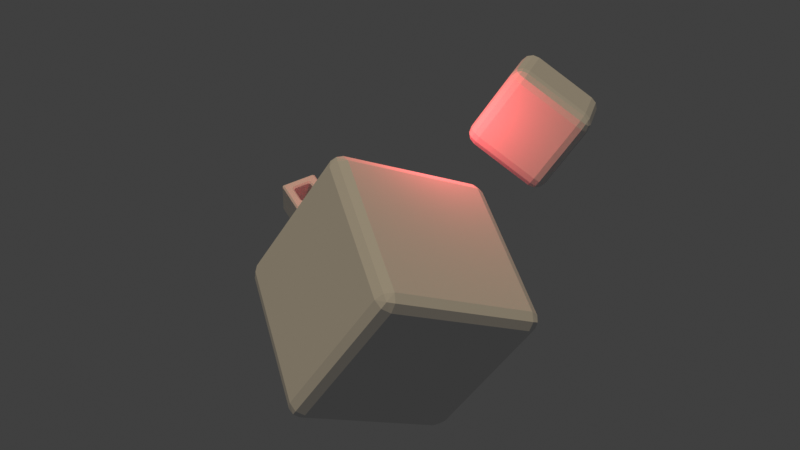 # Source: example.blend  (saved by Blender 3.6.11; exported with 4.5.12 LTS)
import bpy
from mathutils import Matrix  # noqa: F401  (used for matrix-valued properties, if any)

bpy.ops.wm.read_factory_settings(use_empty=True)
scene = bpy.context.scene
scene.name = 'Scene'

# ---- collections
col_collection = bpy.data.collections.new('Collection'); scene.collection.children.link(col_collection)

# ---- world
world_world = bpy.data.worlds.new('World'); scene.world = world_world
world_world.use_nodes = True; world_world.node_tree.nodes.clear()
_N = world_world.node_tree.nodes; _L = world_world.node_tree.links
n0 = _N.new('ShaderNodeOutputWorld'); n0.name = 'World Output'; n0.location = (300, 300)
n1 = _N.new('ShaderNodeBackground'); n1.name = 'Background'; n1.location = (10, 300)
n1.inputs[0].default_value = (0.05088, 0.05088, 0.05088, 1.0)
_L.new(n1.outputs[0], n0.inputs[0])
n0.is_active_output = True
world_world.color = (0.05088, 0.05088, 0.05088)
world_world.use_sun_shadow = False
world_world.sun_shadow_jitter_overblur = 0.0

# ---- lights
light_sun = bpy.data.lights.new('Sun', 'SUN')
light_sun.color = (1.0, 0.8051, 0.513)
light_sun.transmission_factor = 0.0
light_sun.energy = 1.0
light_point = bpy.data.lights.new('Point', 'POINT')
light_point.color = (1.0, 0.09017, 0.113)
light_point.transmission_factor = 0.0
light_point.energy = 285.1
light_point.shadow_soft_size = 0.3009
light_point.shadow_maximum_resolution = 0.006
light_point.use_absolute_resolution = True

# ---- meshes
me_cube = bpy.data.meshes.new('Cube')
me_cube.from_pydata([(-0.5114, -0.9098, -0.4212), (-0.6016, -1.0, -0.474), (-0.474, -1.0, -0.6016), (-0.4212, -0.9098, -0.5114), (-0.5114, -0.9098, 0.4212), (-0.4212, -0.9098, 0.5114), (-0.474, -1.0, 0.6016), (-0.6016, -1.0, 0.474), (-0.5114, 0.9098, -0.4212), (-0.4212, 0.9098, -0.5114), (-0.474, 1.0, -0.6016), (-0.6016, 1.0, -0.474), (-0.5114, 0.9098, 0.4212), (-0.6016, 1.0, 0.474), (-0.474, 1.0, 0.6016), (-0.4212, 0.9098, 0.5114), (0.5114, -0.9098, -0.4212), (0.4212, -0.9098, -0.5114), (0.474, -1.0, -0.6016), (0.6016, -1.0, -0.474), (0.5114, -0.9098, 0.4212), (0.6016, -1.0, 0.474), (0.474, -1.0, 0.6016), (0.4212, -0.9098, 0.5114), (0.4212, 0.9098, -0.5114), (0.5114, 0.9098, -0.4212), (0.6016, 1.0, -0.474), (0.474, 1.0, -0.6016), (0.4212, 0.9098, 0.5114), (0.474, 1.0, 0.6016), (0.6016, 1.0, 0.474), (0.5114, 0.9098, 0.4212), (-0.9098, -0.9098, -1.0), (-0.7822, -1.0, -0.9098), (-0.9098, -1.0, -0.7822), (-1.0, -0.9098, -0.9098), (-0.9098, -1.0, 0.7822), (-0.7822, -1.0, 0.9098), (-0.9098, -0.9098, 1.0), (-1.0, -0.9098, 0.9098), (-0.9098, 0.9098, 1.0), (-0.7822, 1.0, 0.9098), (-0.9098, 1.0, 0.7822), (-1.0, 0.9098, 0.9098), (-0.9098, 0.9098, -1.0), (-1.0, 0.9098, -0.9098), (-0.9098, 1.0, -0.7822), (-0.7822, 1.0, -0.9098), (0.7822, 1.0, -0.9098), (0.9098, 1.0, -0.7822), (1.0, 0.9098, -0.9098), (0.9098, 0.9098, -1.0), (0.7822, 1.0, 0.9098), (0.9098, 0.9098, 1.0), (1.0, 0.9098, 0.9098), (0.9098, 1.0, 0.7822), (0.9098, -0.9098, 1.0), (0.7822, -1.0, 0.9098), (0.9098, -1.0, 0.7822), (1.0, -0.9098, 0.9098), (0.9098, -0.9098, -1.0), (1.0, -0.9098, -0.9098), (0.9098, -1.0, -0.7822), (0.7822, -1.0, -0.9098)], [], [(53, 40, 38, 56), (26, 30, 55, 49), (13, 11, 46, 42), (35, 39, 43, 45), (50, 54, 59, 61), (24, 9, 3, 17), (10, 27, 48, 47), (29, 14, 41, 52), (21, 19, 62, 58), (44, 51, 60, 32), (31, 25, 16, 20), (6, 22, 57, 37), (15, 28, 23, 5), (18, 2, 33, 63), (1, 7, 36, 34), (0, 1, 2, 3), (4, 5, 6, 7), (8, 9, 10, 11), (12, 13, 14, 15), (16, 17, 18, 19), (20, 21, 22, 23), (24, 25, 26, 27), (28, 29, 30, 31), (32, 33, 34, 35), (36, 37, 38, 39), (40, 41, 42, 43), (44, 45, 46, 47), (48, 49, 50, 51), (52, 53, 54, 55), (56, 57, 58, 59), (60, 61, 62, 63), (44, 32, 35, 45), (34, 36, 39, 35), (38, 40, 43, 39), (42, 46, 45, 43), (51, 44, 47, 48), (40, 53, 52, 41), (54, 50, 49, 55), (60, 51, 50, 61), (53, 56, 59, 54), (58, 62, 61, 59), (32, 60, 63, 33), (56, 38, 37, 57), (0, 4, 7, 1), (12, 8, 11, 13), (27, 10, 9, 24), (14, 29, 28, 15), (30, 26, 25, 31), (20, 16, 19, 21), (2, 18, 17, 3), (22, 6, 5, 23), (33, 2, 1, 34), (6, 37, 36, 7), (41, 14, 13, 42), (10, 47, 46, 11), (26, 49, 48, 27), (55, 30, 29, 52), (57, 22, 21, 58), (18, 63, 62, 19), (4, 12, 15, 5), (31, 20, 23, 28), (24, 17, 16, 25), (8, 0, 3, 9), (8, 12, 4, 0)])
_uv = me_cube.uv_layers.new(name='UVMap')
_uv.uv.foreach_set('vector', [0.6363, 0.5113, 0.8637, 0.5113, 0.8637, 0.7387, 0.6363, 0.7387, 0.4407, 0.4502, 0.5593, 0.4502, 0.5978, 0.4887, 0.4022, 0.4887, 0.5593, 0.2998, 0.4407, 0.2998, 0.4022, 0.2613, 0.5978, 0.2613, 0.3863, 0.01128, 0.6137, 0.01128, 0.6137, 0.2387, 0.3863, 0.2387, 0.3863, 0.5113, 0.6137, 0.5113, 0.6137, 0.7387, 0.3863, 0.7387, 0.4361, 0.4474, 0.4361, 0.3478, 0.4361, 0.9022, 0.4361, 0.8026, 0.4248, 0.3157, 0.4248, 0.4343, 0.3863, 0.4728, 0.3863, 0.2772, 0.5752, 0.4343, 0.5752, 0.3157, 0.6137, 0.2772, 0.6137, 0.4728, 0.5593, 0.7998, 0.4407, 0.7998, 0.4022, 0.7613, 0.5978, 0.7613, 0.1363, 0.5113, 0.3637, 0.5113, 0.3637, 0.7387, 0.1363, 0.7387, 0.5526, 0.4557, 0.4474, 0.4557, 0.4474, 0.7943, 0.5526, 0.7943, 0.5752, 0.9343, 0.5752, 0.8157, 0.6137, 0.7772, 0.6137, 0.9728, 0.5639, 0.3478, 0.5639, 0.4474, 0.5639, 0.8026, 0.5639, 0.9022, 0.4248, 0.8157, 0.4248, 0.9343, 0.3863, 0.9728, 0.3863, 0.7772, 0.4407, 0.9502, 0.5593, 0.9502, 0.5978, 0.9887, 0.4022, 0.9887, 0.4474, 0.9106, 0.4407, 0.9502, 0.4248, 0.9343, 0.4361, 0.9022, 0.5526, 0.9106, 0.5639, 0.9022, 0.5752, 0.9343, 0.5593, 0.9502, 0.4474, 0.3394, 0.4361, 0.3478, 0.4248, 0.3157, 0.4407, 0.2998, 0.5526, 0.3394, 0.5593, 0.2998, 0.5752, 0.3157, 0.5639, 0.3478, 0.4474, 0.7943, 0.4361, 0.8026, 0.4248, 0.8157, 0.4407, 0.7998, 0.5526, 0.7943, 0.5593, 0.7998, 0.5752, 0.8157, 0.5639, 0.8026, 0.4361, 0.4474, 0.4474, 0.4557, 0.4407, 0.4502, 0.4248, 0.4343, 0.5639, 0.4474, 0.5752, 0.4343, 0.5593, 0.4502, 0.5526, 0.4557, 0.1363, 0.7387, 0.1522, 0.75, 0.1363, 0.75, 0.125, 0.7387, 0.5978, 0.9887, 0.6058, 0.9808, 0.6194, 0.9944, 0.6137, 1.0, 0.625, 0.2387, 0.6137, 0.25, 0.5978, 0.25, 0.6137, 0.2387, 0.1363, 0.5113, 0.125, 0.5113, 0.1363, 0.5, 0.1522, 0.5, 0.3478, 0.5, 0.3637, 0.5, 0.375, 0.5113, 0.3637, 0.5113, 0.6058, 0.4808, 0.6194, 0.4944, 0.6137, 0.5, 0.5978, 0.4887, 0.6194, 0.7556, 0.6058, 0.7692, 0.5978, 0.7613, 0.6137, 0.75, 0.3637, 0.7387, 0.375, 0.7387, 0.3637, 0.75, 0.3478, 0.75, 0.1363, 0.5113, 0.1363, 0.7387, 0.125, 0.7387, 0.125, 0.5113, 0.4022, 0.0, 0.5978, 0.0, 0.6137, 0.01128, 0.3863, 0.01128, 0.625, 0.01128, 0.625, 0.2387, 0.6137, 0.2387, 0.6137, 0.01128, 0.5978, 0.2613, 0.4022, 0.2613, 0.3863, 0.2387, 0.6137, 0.2387, 0.3637, 0.5113, 0.1363, 0.5113, 0.1522, 0.5, 0.3478, 0.5, 0.625, 0.2613, 0.625, 0.4887, 0.6137, 0.4728, 0.6137, 0.2772, 0.6137, 0.5113, 0.3863, 0.5113, 0.4022, 0.4887, 0.5978, 0.4887, 0.3637, 0.7387, 0.3637, 0.5113, 0.3863, 0.5113, 0.3863, 0.7387, 0.6363, 0.5113, 0.6363, 0.7387, 0.6137, 0.7387, 0.6137, 0.5113, 0.5978, 0.7613, 0.4022, 0.7613, 0.3863, 0.7387, 0.6137, 0.7387, 0.1363, 0.7387, 0.3637, 0.7387, 0.3478, 0.75, 0.1522, 0.75, 0.625, 0.7613, 0.625, 0.9887, 0.6137, 0.9728, 0.6137, 0.7772, 0.4474, 0.9106, 0.5526, 0.9106, 0.5593, 0.9502, 0.4407, 0.9502, 0.5526, 0.3394, 0.4474, 0.3394, 0.4407, 0.2998, 0.5593, 0.2998, 0.4248, 0.4343, 0.4248, 0.3157, 0.4361, 0.3478, 0.4361, 0.4474, 0.5752, 0.3157, 0.5752, 0.4343, 0.5639, 0.4474, 0.5639, 0.3478, 0.5593, 0.4502, 0.4407, 0.4502, 0.4474, 0.4557, 0.5526, 0.4557, 0.5526, 0.7943, 0.4474, 0.7943, 0.4407, 0.7998, 0.5593, 0.7998, 0.4248, 0.9343, 0.4248, 0.8157, 0.4361, 0.8026, 0.4361, 0.9022, 0.5752, 0.8157, 0.5752, 0.9343, 0.5639, 0.9022, 0.5639, 0.8026, 0.3863, 0.9728, 0.4248, 0.9343, 0.4407, 0.9502, 0.4022, 0.9887, 0.5752, 0.9343, 0.6137, 0.9728, 0.5978, 0.9887, 0.5593, 0.9502, 0.6137, 0.2772, 0.5752, 0.3157, 0.5593, 0.2998, 0.5978, 0.2613, 0.4248, 0.3157, 0.3863, 0.2772, 0.4022, 0.2613, 0.4407, 0.2998, 0.4407, 0.4502, 0.4022, 0.4887, 0.3863, 0.4728, 0.4248, 0.4343, 0.5978, 0.4887, 0.5593, 0.4502, 0.5752, 0.4343, 0.6137, 0.4728, 0.6137, 0.7772, 0.5752, 0.8157, 0.5593, 0.7998, 0.5978, 0.7613, 0.4248, 0.8157, 0.3863, 0.7772, 0.4022, 0.7613, 0.4407, 0.7998, 0.5526, 0.9106, 0.5526, 0.3394, 0.5639, 0.3478, 0.5639, 0.9022, 0.5526, 0.4557, 0.5526, 0.7943, 0.5639, 0.8026, 0.5639, 0.4474, 0.4361, 0.4474, 0.4361, 0.8026, 0.4474, 0.7943, 0.4474, 0.4557, 0.4474, 0.3394, 0.4474, 0.9106, 0.4361, 0.9022, 0.4361, 0.3478, 0.4474, 0.3394, 0.5526, 0.3394, 0.5526, 0.9106, 0.4474, 0.9106])
me_cube.update()
me_cube_001 = bpy.data.meshes.new('Cube.001')
me_cube_001.from_pydata([(-0.7262, -0.7262, -1.0), (-0.7262, -1.0, -0.7262), (-1.0, -0.7262, -0.7262), (-0.7262, -0.8629, -0.9634), (-0.8629, -0.7262, -0.9634), (-0.8571, -0.8571, -0.9279), (-0.8629, -0.9634, -0.7262), (-0.7262, -0.9634, -0.8629), (-0.8571, -0.9279, -0.8571), (-0.9634, -0.7262, -0.8629), (-0.9634, -0.8629, -0.7262), (-0.9279, -0.8571, -0.8571), (-0.7262, -1.0, 0.7262), (-0.7262, -0.7262, 1.0), (-1.0, -0.7262, 0.7262), (-0.7262, -0.9634, 0.8629), (-0.8629, -0.9634, 0.7262), (-0.8571, -0.9279, 0.8571), (-0.8629, -0.7262, 0.9634), (-0.7262, -0.8629, 0.9634), (-0.8571, -0.8571, 0.9279), (-0.9634, -0.8629, 0.7262), (-0.9634, -0.7262, 0.8629), (-0.9279, -0.8571, 0.8571), (-0.7262, 0.7262, -1.0), (-1.0, 0.7262, -0.7262), (-0.7262, 1.0, -0.7262), (-0.8629, 0.7262, -0.9634), (-0.7262, 0.8629, -0.9634), (-0.8571, 0.8571, -0.9279), (-0.9634, 0.8629, -0.7262), (-0.9634, 0.7262, -0.8629), (-0.9279, 0.8571, -0.8571), (-0.7262, 0.9634, -0.8629), (-0.8629, 0.9634, -0.7262), (-0.8571, 0.9279, -0.8571), (-0.7262, 0.7262, 1.0), (-0.7262, 1.0, 0.7262), (-1.0, 0.7262, 0.7262), (-0.7262, 0.8629, 0.9634), (-0.8629, 0.7262, 0.9634), (-0.8571, 0.8571, 0.9279), (-0.8629, 0.9634, 0.7262), (-0.7262, 0.9634, 0.8629), (-0.8571, 0.9279, 0.8571), (-0.9634, 0.7262, 0.8629), (-0.9634, 0.8629, 0.7262), (-0.9279, 0.8571, 0.8571), (0.7262, -0.7262, -1.0), (1.0, -0.7262, -0.7262), (0.7262, -1.0, -0.7262), (0.8629, -0.7262, -0.9634), (0.7262, -0.8629, -0.9634), (0.8571, -0.8571, -0.9279), (0.9634, -0.8629, -0.7262), (0.9634, -0.7262, -0.8629), (0.9279, -0.8571, -0.8571), (0.7262, -0.9634, -0.8629), (0.8629, -0.9634, -0.7262), (0.8571, -0.9279, -0.8571), (0.7262, -0.7262, 1.0), (0.7262, -1.0, 0.7262), (1.0, -0.7262, 0.7262), (0.7262, -0.8629, 0.9634), (0.8629, -0.7262, 0.9634), (0.8571, -0.8571, 0.9279), (0.8629, -0.9634, 0.7262), (0.7262, -0.9634, 0.8629), (0.8571, -0.9279, 0.8571), (0.9634, -0.7262, 0.8629), (0.9634, -0.8629, 0.7262), (0.9279, -0.8571, 0.8571), (0.7262, 0.7262, -1.0), (0.7262, 1.0, -0.7262), (1.0, 0.7262, -0.7262), (0.7262, 0.8629, -0.9634), (0.8629, 0.7262, -0.9634), (0.8571, 0.8571, -0.9279), (0.8629, 0.9634, -0.7262), (0.7262, 0.9634, -0.8629), (0.8571, 0.9279, -0.8571), (0.9634, 0.7262, -0.8629), (0.9634, 0.8629, -0.7262), (0.9279, 0.8571, -0.8571), (0.7262, 0.7262, 1.0), (1.0, 0.7262, 0.7262), (0.7262, 1.0, 0.7262), (0.8629, 0.7262, 0.9634), (0.7262, 0.8629, 0.9634), (0.8571, 0.8571, 0.9279), (0.9634, 0.8629, 0.7262), (0.9634, 0.7262, 0.8629), (0.9279, 0.8571, 0.8571), (0.7262, 0.9634, 0.8629), (0.8629, 0.9634, 0.7262), (0.8571, 0.9279, 0.8571)], [], [(50, 61, 12, 1), (74, 85, 62, 49), (84, 36, 13, 60), (2, 14, 38, 25), (26, 37, 86, 73), (0, 3, 5, 4), (3, 7, 8, 5), (1, 6, 8, 7), (6, 10, 11, 8), (2, 9, 11, 10), (9, 4, 5, 11), (5, 8, 11), (12, 15, 17, 16), (15, 19, 20, 17), (13, 18, 20, 19), (18, 22, 23, 20), (14, 21, 23, 22), (21, 16, 17, 23), (17, 20, 23), (24, 27, 29, 28), (27, 31, 32, 29), (25, 30, 32, 31), (30, 34, 35, 32), (26, 33, 35, 34), (33, 28, 29, 35), (29, 32, 35), (36, 39, 41, 40), (39, 43, 44, 41), (37, 42, 44, 43), (42, 46, 47, 44), (38, 45, 47, 46), (45, 40, 41, 47), (41, 44, 47), (48, 51, 53, 52), (51, 55, 56, 53), (49, 54, 56, 55), (54, 58, 59, 56), (50, 57, 59, 58), (57, 52, 53, 59), (53, 56, 59), (60, 63, 65, 64), (63, 67, 68, 65), (61, 66, 68, 67), (66, 70, 71, 68), (62, 69, 71, 70), (69, 64, 65, 71), (65, 68, 71), (72, 75, 77, 76), (75, 79, 80, 77), (73, 78, 80, 79), (78, 82, 83, 80), (74, 81, 83, 82), (81, 76, 77, 83), (77, 80, 83), (84, 87, 89, 88), (87, 91, 92, 89), (85, 90, 92, 91), (90, 94, 95, 92), (86, 93, 95, 94), (93, 88, 89, 95), (89, 92, 95), (24, 0, 4, 27), (27, 4, 9, 31), (31, 9, 2, 25), (1, 12, 16, 6), (6, 16, 21, 10), (10, 21, 14, 2), (13, 36, 40, 18), (18, 40, 45, 22), (22, 45, 38, 14), (37, 26, 34, 42), (42, 34, 30, 46), (46, 30, 25, 38), (72, 24, 28, 75), (75, 28, 33, 79), (79, 33, 26, 73), (36, 84, 88, 39), (39, 88, 93, 43), (43, 93, 86, 37), (85, 74, 82, 90), (90, 82, 78, 94), (94, 78, 73, 86), (48, 72, 76, 51), (51, 76, 81, 55), (55, 81, 74, 49), (84, 60, 64, 87), (87, 64, 69, 91), (91, 69, 62, 85), (61, 50, 58, 66), (66, 58, 54, 70), (70, 54, 49, 62), (0, 48, 52, 3), (3, 52, 57, 7), (7, 57, 50, 1), (60, 13, 19, 63), (63, 19, 15, 67), (67, 15, 12, 61), (24, 72, 48, 0)])
_uv = me_cube_001.uv_layers.new(name='UVMap')
_uv.uv.foreach_set('vector', [0.4092, 0.7842, 0.5908, 0.7842, 0.5908, 0.9658, 0.4092, 0.9658, 0.4092, 0.5342, 0.5908, 0.5342, 0.5908, 0.7158, 0.4092, 0.7158, 0.6592, 0.5342, 0.8408, 0.5342, 0.8408, 0.7158, 0.6592, 0.7158, 0.4092, 0.03423, 0.5908, 0.03423, 0.5908, 0.2158, 0.4092, 0.2158, 0.4092, 0.2842, 0.5908, 0.2842, 0.5908, 0.4658, 0.4092, 0.4658, 0.1592, 0.7158, 0.1592, 0.7329, 0.1429, 0.7321, 0.1421, 0.7158, 0.1592, 0.7329, 0.1592, 0.75, 0.1429, 0.75, 0.1429, 0.7321, 0.4092, 0.9658, 0.4092, 1.0, 0.375, 0.9821, 0.375, 0.9658, 0.4092, 0.0, 0.4092, 0.01714, 0.375, 0.01786, 0.375, 0.0, 0.4092, 0.03423, 0.375, 0.03423, 0.375, 0.01786, 0.4092, 0.01714, 0.125, 0.7158, 0.1421, 0.7158, 0.1429, 0.7321, 0.125, 0.7321, 0.1429, 0.7321, 0.1429, 0.75, 0.125, 0.7321, 0.5908, 0.9658, 0.6079, 0.9658, 0.6071, 1.0, 0.5908, 1.0, 0.6079, 0.9658, 0.625, 0.9658, 0.625, 1.0, 0.6071, 1.0, 0.8408, 0.7158, 0.875, 0.7158, 0.875, 0.7321, 0.8408, 0.75, 0.625, 0.03423, 0.6079, 0.03423, 0.6071, 0.01786, 0.625, 0.01786, 0.5908, 0.03423, 0.5908, 0.01714, 0.6071, 0.01786, 0.6079, 0.03423, 0.5908, 0.01714, 0.5908, 0.0, 0.6071, 0.0, 0.6071, 0.01786, 0.6071, 0.0, 0.625, 0.01786, 0.6071, 0.01786, 0.1592, 0.5342, 0.1421, 0.5342, 0.1429, 0.5179, 0.1592, 0.5171, 0.1421, 0.5342, 0.125, 0.5342, 0.125, 0.5179, 0.1429, 0.5179, 0.4092, 0.2158, 0.4092, 0.2329, 0.375, 0.2321, 0.375, 0.2158, 0.4092, 0.2329, 0.4092, 0.2671, 0.375, 0.2679, 0.375, 0.2321, 0.4092, 0.2842, 0.375, 0.2842, 0.375, 0.2679, 0.4092, 0.2671, 0.1592, 0.5, 0.1592, 0.5171, 0.1429, 0.5179, 0.1429, 0.5, 0.1429, 0.5179, 0.125, 0.5179, 0.1429, 0.5, 0.8408, 0.5342, 0.8408, 0.5, 0.875, 0.5179, 0.875, 0.5342, 0.625, 0.2842, 0.6079, 0.2842, 0.6071, 0.2679, 0.625, 0.25, 0.5908, 0.2842, 0.5908, 0.2671, 0.6071, 0.2679, 0.6079, 0.2842, 0.5908, 0.2671, 0.5908, 0.2329, 0.6071, 0.2321, 0.6071, 0.2679, 0.5908, 0.2158, 0.6079, 0.2158, 0.6071, 0.2321, 0.5908, 0.2329, 0.6079, 0.2158, 0.625, 0.2158, 0.625, 0.2321, 0.6071, 0.2321, 0.625, 0.2321, 0.6071, 0.241, 0.6071, 0.2321, 0.3408, 0.7158, 0.3579, 0.7158, 0.3571, 0.7321, 0.3408, 0.7329, 0.3579, 0.7158, 0.3921, 0.7158, 0.3929, 0.7321, 0.3571, 0.7321, 0.4092, 0.7158, 0.4092, 0.7329, 0.3929, 0.7321, 0.3921, 0.7158, 0.4092, 0.7329, 0.4092, 0.7671, 0.375, 0.7679, 0.3929, 0.7321, 0.4092, 0.7842, 0.375, 0.7842, 0.375, 0.7679, 0.4092, 0.7671, 0.3408, 0.75, 0.3408, 0.7329, 0.3571, 0.7321, 0.3571, 0.75, 0.3571, 0.7321, 0.366, 0.7321, 0.3571, 0.75, 0.6592, 0.7158, 0.6592, 0.75, 0.6429, 0.75, 0.6421, 0.7158, 0.625, 0.7842, 0.6079, 0.7842, 0.6071, 0.7679, 0.625, 0.7679, 0.5908, 0.7842, 0.5908, 0.7671, 0.6071, 0.7679, 0.6079, 0.7842, 0.5908, 0.7671, 0.5908, 0.7329, 0.6071, 0.7321, 0.6071, 0.7679, 0.5908, 0.7158, 0.6079, 0.7158, 0.6071, 0.7321, 0.5908, 0.7329, 0.6079, 0.7158, 0.6421, 0.7158, 0.6429, 0.75, 0.6071, 0.7321, 0.625, 0.7679, 0.6071, 0.7679, 0.6071, 0.759, 0.3408, 0.5342, 0.3408, 0.5171, 0.3571, 0.5179, 0.3579, 0.5342, 0.3408, 0.5171, 0.3408, 0.5, 0.3571, 0.5, 0.3571, 0.5179, 0.4092, 0.4658, 0.4092, 0.4829, 0.375, 0.4821, 0.375, 0.4658, 0.4092, 0.4829, 0.4092, 0.5171, 0.3929, 0.5179, 0.375, 0.4821, 0.4092, 0.5342, 0.3921, 0.5342, 0.3929, 0.5179, 0.4092, 0.5171, 0.3921, 0.5342, 0.3579, 0.5342, 0.3571, 0.5179, 0.3929, 0.5179, 0.3571, 0.5179, 0.3571, 0.5, 0.366, 0.5179, 0.6592, 0.5342, 0.6421, 0.5342, 0.6429, 0.5, 0.6592, 0.5, 0.6421, 0.5342, 0.6079, 0.5342, 0.6071, 0.5179, 0.6429, 0.5, 0.5908, 0.5342, 0.5908, 0.5171, 0.6071, 0.5179, 0.6079, 0.5342, 0.5908, 0.5171, 0.5908, 0.4829, 0.6071, 0.4821, 0.6071, 0.5179, 0.5908, 0.4658, 0.6079, 0.4658, 0.6071, 0.4821, 0.5908, 0.4829, 0.6079, 0.4658, 0.625, 0.4658, 0.625, 0.4821, 0.6071, 0.4821, 0.625, 0.4821, 0.6071, 0.491, 0.6071, 0.4821, 0.1592, 0.5342, 0.1592, 0.7158, 0.1421, 0.7158, 0.1421, 0.5342, 0.1421, 0.5342, 0.1421, 0.7158, 0.125, 0.7158, 0.125, 0.5342, 0.375, 0.2158, 0.375, 0.03423, 0.4092, 0.03423, 0.4092, 0.2158, 0.4092, 0.9658, 0.5908, 0.9658, 0.5908, 1.0, 0.4092, 1.0, 0.4092, 0.0, 0.5908, 0.0, 0.5908, 0.01714, 0.4092, 0.01714, 0.4092, 0.01714, 0.5908, 0.01714, 0.5908, 0.03423, 0.4092, 0.03423, 0.8408, 0.7158, 0.8408, 0.5342, 0.875, 0.5342, 0.875, 0.7158, 0.625, 0.03423, 0.625, 0.2158, 0.6079, 0.2158, 0.6079, 0.03423, 0.6079, 0.03423, 0.6079, 0.2158, 0.5908, 0.2158, 0.5908, 0.03423, 0.5908, 0.2842, 0.4092, 0.2842, 0.4092, 0.2671, 0.5908, 0.2671, 0.5908, 0.2671, 0.4092, 0.2671, 0.4092, 0.2329, 0.5908, 0.2329, 0.5908, 0.2329, 0.4092, 0.2329, 0.4092, 0.2158, 0.5908, 0.2158, 0.3408, 0.5342, 0.1592, 0.5342, 0.1592, 0.5171, 0.3408, 0.5171, 0.3408, 0.5171, 0.1592, 0.5171, 0.1592, 0.5, 0.3408, 0.5, 0.375, 0.4658, 0.375, 0.2842, 0.4092, 0.2842, 0.4092, 0.4658, 0.8408, 0.5342, 0.6592, 0.5342, 0.6592, 0.5, 0.8408, 0.5, 0.625, 0.2842, 0.625, 0.4658, 0.6079, 0.4658, 0.6079, 0.2842, 0.6079, 0.2842, 0.6079, 0.4658, 0.5908, 0.4658, 0.5908, 0.2842, 0.5908, 0.5342, 0.4092, 0.5342, 0.4092, 0.5171, 0.5908, 0.5171, 0.5908, 0.5171, 0.4092, 0.5171, 0.4092, 0.4829, 0.5908, 0.4829, 0.5908, 0.4829, 0.4092, 0.4829, 0.4092, 0.4658, 0.5908, 0.4658, 0.3408, 0.7158, 0.3408, 0.5342, 0.3579, 0.5342, 0.3579, 0.7158, 0.3579, 0.7158, 0.3579, 0.5342, 0.3921, 0.5342, 0.3921, 0.7158, 0.3921, 0.7158, 0.3921, 0.5342, 0.4092, 0.5342, 0.4092, 0.7158, 0.6592, 0.5342, 0.6592, 0.7158, 0.6421, 0.7158, 0.6421, 0.5342, 0.6421, 0.5342, 0.6421, 0.7158, 0.6079, 0.7158, 0.6079, 0.5342, 0.6079, 0.5342, 0.6079, 0.7158, 0.5908, 0.7158, 0.5908, 0.5342, 0.5908, 0.7842, 0.4092, 0.7842, 0.4092, 0.7671, 0.5908, 0.7671, 0.5908, 0.7671, 0.4092, 0.7671, 0.4092, 0.7329, 0.5908, 0.7329, 0.5908, 0.7329, 0.4092, 0.7329, 0.4092, 0.7158, 0.5908, 0.7158, 0.1592, 0.7158, 0.3408, 0.7158, 0.3408, 0.7329, 0.1592, 0.7329, 0.1592, 0.7329, 0.3408, 0.7329, 0.3408, 0.75, 0.1592, 0.75, 0.375, 0.9658, 0.375, 0.7842, 0.4092, 0.7842, 0.4092, 0.9658, 0.6592, 0.7158, 0.8408, 0.7158, 0.8408, 0.75, 0.6592, 0.75, 0.625, 0.7842, 0.625, 0.9658, 0.6079, 0.9658, 0.6079, 0.7842, 0.6079, 0.7842, 0.6079, 0.9658, 0.5908, 0.9658, 0.5908, 0.7842, 0.1592, 0.5342, 0.3408, 0.5342, 0.3408, 0.7158, 0.1592, 0.7158])
me_cube_001.update()
me_cube_002 = bpy.data.meshes.new('Cube.002')
me_cube_002.from_pydata([(-0.8588, -0.8588, -1.0), (-0.8588, -1.0, -0.8588), (-1.0, -0.8588, -0.8588), (-0.8588, -0.9586, -0.9586), (-0.9403, -0.9403, -0.9403), (-0.9586, -0.9586, -0.8588), (-0.9586, -0.8588, -0.9586), (-0.8588, -1.0, 0.8588), (-0.8588, -0.8588, 1.0), (-1.0, -0.8588, 0.8588), (-0.8588, -0.9586, 0.9586), (-0.9403, -0.9403, 0.9403), (-0.9586, -0.8588, 0.9586), (-0.9586, -0.9586, 0.8588), (-0.8588, 0.8588, -1.0), (-1.0, 0.8588, -0.8588), (-0.8588, 1.0, -0.8588), (-0.9586, 0.8588, -0.9586), (-0.9403, 0.9403, -0.9403), (-0.9586, 0.9586, -0.8588), (-0.8588, 0.9586, -0.9586), (-0.8588, 0.8588, 1.0), (-0.8588, 1.0, 0.8588), (-1.0, 0.8588, 0.8588), (-0.8588, 0.9586, 0.9586), (-0.9403, 0.9403, 0.9403), (-0.9586, 0.9586, 0.8588), (-0.9586, 0.8588, 0.9586), (0.8588, -0.8588, -1.0), (1.0, -0.8588, -0.8588), (0.8588, -1.0, -0.8588), (0.9586, -0.8588, -0.9586), (0.9403, -0.9403, -0.9403), (0.9586, -0.9586, -0.8588), (0.8588, -0.9586, -0.9586), (0.8588, -0.8588, 1.0), (0.8588, -1.0, 0.8588), (1.0, -0.8588, 0.8588), (0.8588, -0.9586, 0.9586), (0.9403, -0.9403, 0.9403), (0.9586, -0.9586, 0.8588), (0.9586, -0.8588, 0.9586), (0.8588, 0.8588, -1.0), (0.8588, 1.0, -0.8588), (1.0, 0.8588, -0.8588), (0.8588, 0.9586, -0.9586), (0.9403, 0.9403, -0.9403), (0.9586, 0.9586, -0.8588), (0.9586, 0.8588, -0.9586), (0.8588, 0.8588, 1.0), (1.0, 0.8588, 0.8588), (0.8588, 1.0, 0.8588), (0.9586, 0.8588, 0.9586), (0.9403, 0.9403, 0.9403), (0.9586, 0.9586, 0.8588), (0.8588, 0.9586, 0.9586)], [], [(30, 36, 7, 1), (44, 50, 37, 29), (49, 21, 8, 35), (2, 9, 23, 15), (16, 22, 51, 43), (0, 3, 4, 6), (1, 5, 4, 3), (2, 6, 4, 5), (7, 10, 11, 13), (8, 12, 11, 10), (9, 13, 11, 12), (14, 17, 18, 20), (15, 19, 18, 17), (16, 20, 18, 19), (21, 24, 25, 27), (22, 26, 25, 24), (23, 27, 25, 26), (28, 31, 32, 34), (29, 33, 32, 31), (30, 34, 32, 33), (35, 38, 39, 41), (36, 40, 39, 38), (37, 41, 39, 40), (42, 45, 46, 48), (43, 47, 46, 45), (44, 48, 46, 47), (49, 52, 53, 55), (50, 54, 53, 52), (51, 55, 53, 54), (14, 0, 6, 17), (17, 6, 2, 15), (1, 7, 13, 5), (5, 13, 9, 2), (8, 21, 27, 12), (12, 27, 23, 9), (22, 16, 19, 26), (26, 19, 15, 23), (42, 14, 20, 45), (45, 20, 16, 43), (21, 49, 55, 24), (24, 55, 51, 22), (50, 44, 47, 54), (54, 47, 43, 51), (28, 42, 48, 31), (31, 48, 44, 29), (49, 35, 41, 52), (52, 41, 37, 50), (36, 30, 33, 40), (40, 33, 29, 37), (0, 28, 34, 3), (3, 34, 30, 1), (35, 8, 10, 38), (38, 10, 7, 36), (14, 42, 28, 0)])
_uv = me_cube_002.uv_layers.new(name='UVMap')
_uv.uv.foreach_set('vector', [0.3927, 0.7677, 0.6073, 0.7677, 0.6073, 0.9823, 0.3927, 0.9823, 0.3927, 0.5177, 0.6073, 0.5177, 0.6073, 0.7323, 0.3927, 0.7323, 0.6427, 0.5177, 0.8573, 0.5177, 0.8573, 0.7323, 0.6427, 0.7323, 0.3927, 0.01765, 0.6073, 0.01765, 0.6073, 0.2323, 0.3927, 0.2323, 0.3927, 0.2677, 0.6073, 0.2677, 0.6073, 0.4823, 0.3927, 0.4823, 0.1427, 0.7323, 0.1427, 0.75, 0.1325, 0.75, 0.125, 0.7323, 0.3927, 0.9823, 0.3927, 1.0, 0.3825, 1.0, 0.375, 0.9823, 0.3927, 0.01765, 0.375, 0.01765, 0.375, 0.00746, 0.3927, 0.0, 0.6073, 0.9823, 0.625, 0.9823, 0.625, 0.9925, 0.6073, 1.0, 0.8573, 0.7323, 0.875, 0.7323, 0.875, 0.7425, 0.8573, 0.75, 0.6073, 0.01765, 0.6073, 0.0, 0.6175, 0.0, 0.625, 0.01765, 0.1427, 0.5177, 0.125, 0.5177, 0.125, 0.5075, 0.1427, 0.5, 0.3927, 0.2323, 0.3927, 0.25, 0.3825, 0.25, 0.375, 0.2323, 0.3927, 0.2677, 0.375, 0.2677, 0.375, 0.2575, 0.3927, 0.25, 0.8573, 0.5177, 0.8573, 0.5, 0.8675, 0.5, 0.875, 0.5177, 0.6073, 0.2677, 0.6073, 0.25, 0.6175, 0.25, 0.625, 0.2677, 0.6073, 0.2323, 0.625, 0.2323, 0.625, 0.2425, 0.6073, 0.25, 0.3573, 0.7323, 0.375, 0.7323, 0.3775, 0.75, 0.3573, 0.75, 0.3927, 0.7323, 0.3927, 0.75, 0.3775, 0.75, 0.375, 0.7323, 0.3927, 0.7677, 0.375, 0.7677, 0.3775, 0.75, 0.3927, 0.75, 0.6427, 0.7323, 0.6427, 0.75, 0.625, 0.7475, 0.625, 0.7323, 0.6073, 0.7677, 0.6073, 0.75, 0.625, 0.7475, 0.625, 0.7677, 0.6073, 0.7323, 0.625, 0.7323, 0.625, 0.7475, 0.6073, 0.75, 0.3573, 0.5177, 0.3573, 0.5, 0.375, 0.5025, 0.375, 0.5177, 0.3927, 0.4823, 0.3927, 0.5, 0.375, 0.5025, 0.375, 0.4823, 0.3927, 0.5177, 0.375, 0.5177, 0.375, 0.5025, 0.3927, 0.5, 0.6427, 0.5177, 0.625, 0.5177, 0.6225, 0.5, 0.6427, 0.5, 0.6073, 0.5177, 0.6073, 0.5, 0.6225, 0.5, 0.625, 0.5177, 0.6073, 0.4823, 0.625, 0.4823, 0.6225, 0.5, 0.6073, 0.5, 0.1427, 0.5177, 0.1427, 0.7323, 0.125, 0.7323, 0.125, 0.5177, 0.375, 0.2323, 0.375, 0.01765, 0.3927, 0.01765, 0.3927, 0.2323, 0.3927, 0.9823, 0.6073, 0.9823, 0.6073, 1.0, 0.3927, 1.0, 0.3927, 0.0, 0.6073, 0.0, 0.6073, 0.01765, 0.3927, 0.01765, 0.8573, 0.7323, 0.8573, 0.5177, 0.875, 0.5177, 0.875, 0.7323, 0.625, 0.01765, 0.625, 0.2323, 0.6073, 0.2323, 0.6073, 0.01765, 0.6073, 0.2677, 0.3927, 0.2677, 0.3927, 0.25, 0.6073, 0.25, 0.6073, 0.25, 0.3927, 0.25, 0.3927, 0.2323, 0.6073, 0.2323, 0.3573, 0.5177, 0.1427, 0.5177, 0.1427, 0.5, 0.3573, 0.5, 0.375, 0.4823, 0.375, 0.2677, 0.3927, 0.2677, 0.3927, 0.4823, 0.8573, 0.5177, 0.6427, 0.5177, 0.6427, 0.5, 0.8573, 0.5, 0.625, 0.2677, 0.625, 0.4823, 0.6073, 0.4823, 0.6073, 0.2677, 0.6073, 0.5177, 0.3927, 0.5177, 0.3927, 0.5, 0.6073, 0.5, 0.6073, 0.5, 0.3927, 0.5, 0.3927, 0.4823, 0.6073, 0.4823, 0.3573, 0.7323, 0.3573, 0.5177, 0.375, 0.5177, 0.375, 0.7323, 0.375, 0.7323, 0.375, 0.5177, 0.3927, 0.5177, 0.3927, 0.7323, 0.6427, 0.5177, 0.6427, 0.7323, 0.625, 0.7323, 0.625, 0.5177, 0.625, 0.5177, 0.625, 0.7323, 0.6073, 0.7323, 0.6073, 0.5177, 0.6073, 0.7677, 0.3927, 0.7677, 0.3927, 0.75, 0.6073, 0.75, 0.6073, 0.75, 0.3927, 0.75, 0.3927, 0.7323, 0.6073, 0.7323, 0.1427, 0.7323, 0.3573, 0.7323, 0.3573, 0.75, 0.1427, 0.75, 0.375, 0.9823, 0.375, 0.7677, 0.3927, 0.7677, 0.3927, 0.9823, 0.6427, 0.7323, 0.8573, 0.7323, 0.8573, 0.75, 0.6427, 0.75, 0.625, 0.7677, 0.625, 0.9823, 0.6073, 0.9823, 0.6073, 0.7677, 0.1427, 0.5177, 0.3573, 0.5177, 0.3573, 0.7323, 0.1427, 0.7323])
me_cube_002.update()
me_icosphere = bpy.data.meshes.new('Icosphere')
me_icosphere.from_pydata([(0.0, 0.0, -1.0), (0.7236, -0.5257, -0.4472), (-0.2764, -0.8506, -0.4472), (-0.8944, 0.0, -0.4472), (-0.2764, 0.8506, -0.4472), (0.7236, 0.5257, -0.4472), (0.2764, -0.8506, 0.4472), (-0.7236, -0.5257, 0.4472), (-0.7236, 0.5257, 0.4472), (0.2764, 0.8506, 0.4472), (0.8944, 0.0, 0.4472), (0.0, 0.0, 1.0), (-0.1625, -0.5, -0.8507), (0.4253, -0.309, -0.8507), (0.2629, -0.809, -0.5257), (0.8506, 0.0, -0.5257), (0.4253, 0.309, -0.8507), (-0.5257, 0.0, -0.8507), (-0.6882, -0.5, -0.5257), (-0.1625, 0.5, -0.8507), (-0.6882, 0.5, -0.5257), (0.2629, 0.809, -0.5257), (0.9511, -0.309, 0.0), (0.9511, 0.309, 0.0), (0.0, -1.0, 0.0), (0.5878, -0.809, 0.0), (-0.9511, -0.309, 0.0), (-0.5878, -0.809, 0.0), (-0.5878, 0.809, 0.0), (-0.9511, 0.309, 0.0), (0.5878, 0.809, 0.0), (0.0, 1.0, 0.0), (0.6882, -0.5, 0.5257), (-0.2629, -0.809, 0.5257), (-0.8506, 0.0, 0.5257), (-0.2629, 0.809, 0.5257), (0.6882, 0.5, 0.5257), (0.1625, -0.5, 0.8507), (0.5257, 0.0, 0.8507), (-0.4253, -0.309, 0.8507), (-0.4253, 0.309, 0.8507), (0.1625, 0.5, 0.8507)], [], [(0, 13, 12), (1, 13, 15), (0, 12, 17), (0, 17, 19), (0, 19, 16), (1, 15, 22), (2, 14, 24), (3, 18, 26), (4, 20, 28), (5, 21, 30), (1, 22, 25), (2, 24, 27), (3, 26, 29), (4, 28, 31), (5, 30, 23), (6, 32, 37), (7, 33, 39), (8, 34, 40), (9, 35, 41), (10, 36, 38), (38, 41, 11), (38, 36, 41), (36, 9, 41), (41, 40, 11), (41, 35, 40), (35, 8, 40), (40, 39, 11), (40, 34, 39), (34, 7, 39), (39, 37, 11), (39, 33, 37), (33, 6, 37), (37, 38, 11), (37, 32, 38), (32, 10, 38), (23, 36, 10), (23, 30, 36), (30, 9, 36), (31, 35, 9), (31, 28, 35), (28, 8, 35), (29, 34, 8), (29, 26, 34), (26, 7, 34), (27, 33, 7), (27, 24, 33), (24, 6, 33), (25, 32, 6), (25, 22, 32), (22, 10, 32), (30, 31, 9), (30, 21, 31), (21, 4, 31), (28, 29, 8), (28, 20, 29), (20, 3, 29), (26, 27, 7), (26, 18, 27), (18, 2, 27), (24, 25, 6), (24, 14, 25), (14, 1, 25), (22, 23, 10), (22, 15, 23), (15, 5, 23), (16, 21, 5), (16, 19, 21), (19, 4, 21), (19, 20, 4), (19, 17, 20), (17, 3, 20), (17, 18, 3), (17, 12, 18), (12, 2, 18), (15, 16, 5), (15, 13, 16), (13, 0, 16), (12, 14, 2), (12, 13, 14), (13, 1, 14)])
_uv = me_icosphere.uv_layers.new(name='UVMap')
_uv.uv.foreach_set('vector', [0.1818, 0.0, 0.2273, 0.07873, 0.1364, 0.07873, 0.2727, 0.1575, 0.3182, 0.07873, 0.3636, 0.1575, 0.9091, 0.0, 0.9545, 0.07873, 0.8636, 0.07873, 0.7273, 0.0, 0.7727, 0.07873, 0.6818, 0.07873, 0.5455, 0.0, 0.5909, 0.07873, 0.5, 0.07873, 0.2727, 0.1575, 0.3636, 0.1575, 0.3182, 0.2362, 0.09091, 0.1575, 0.1818, 0.1575, 0.1364, 0.2362, 0.8182, 0.1575, 0.9091, 0.1575, 0.8636, 0.2362, 0.6364, 0.1575, 0.7273, 0.1575, 0.6818, 0.2362, 0.4545, 0.1575, 0.5455, 0.1575, 0.5, 0.2362, 0.2727, 0.1575, 0.3182, 0.2362, 0.2273, 0.2362, 0.09091, 0.1575, 0.1364, 0.2362, 0.04546, 0.2362, 0.8182, 0.1575, 0.8636, 0.2362, 0.7727, 0.2362, 0.6364, 0.1575, 0.6818, 0.2362, 0.5909, 0.2362, 0.4545, 0.1575, 0.5, 0.2362, 0.4091, 0.2362, 0.1818, 0.3149, 0.2727, 0.3149, 0.2273, 0.3937, 0.0, 0.3149, 0.09091, 0.3149, 0.04546, 0.3937, 0.7273, 0.3149, 0.8182, 0.3149, 0.7727, 0.3937, 0.5455, 0.3149, 0.6364, 0.3149, 0.5909, 0.3937, 0.3636, 0.3149, 0.4545, 0.3149, 0.4091, 0.3937, 0.4091, 0.3937, 0.5, 0.3937, 0.4545, 0.4724, 0.4091, 0.3937, 0.4545, 0.3149, 0.5, 0.3937, 0.4545, 0.3149, 0.5455, 0.3149, 0.5, 0.3937, 0.5909, 0.3937, 0.6818, 0.3937, 0.6364, 0.4724, 0.5909, 0.3937, 0.6364, 0.3149, 0.6818, 0.3937, 0.6364, 0.3149, 0.7273, 0.3149, 0.6818, 0.3937, 0.7727, 0.3937, 0.8636, 0.3937, 0.8182, 0.4724, 0.7727, 0.3937, 0.8182, 0.3149, 0.8636, 0.3937, 0.8182, 0.3149, 0.9091, 0.3149, 0.8636, 0.3937, 0.04546, 0.3937, 0.1364, 0.3937, 0.09091, 0.4724, 0.04546, 0.3937, 0.09091, 0.3149, 0.1364, 0.3937, 0.09091, 0.3149, 0.1818, 0.3149, 0.1364, 0.3937, 0.2273, 0.3937, 0.3182, 0.3937, 0.2727, 0.4724, 0.2273, 0.3937, 0.2727, 0.3149, 0.3182, 0.3937, 0.2727, 0.3149, 0.3636, 0.3149, 0.3182, 0.3937, 0.4091, 0.2362, 0.4545, 0.3149, 0.3636, 0.3149, 0.4091, 0.2362, 0.5, 0.2362, 0.4545, 0.3149, 0.5, 0.2362, 0.5455, 0.3149, 0.4545, 0.3149, 0.5909, 0.2362, 0.6364, 0.3149, 0.5455, 0.3149, 0.5909, 0.2362, 0.6818, 0.2362, 0.6364, 0.3149, 0.6818, 0.2362, 0.7273, 0.3149, 0.6364, 0.3149, 0.7727, 0.2362, 0.8182, 0.3149, 0.7273, 0.3149, 0.7727, 0.2362, 0.8636, 0.2362, 0.8182, 0.3149, 0.8636, 0.2362, 0.9091, 0.3149, 0.8182, 0.3149, 0.04546, 0.2362, 0.09091, 0.3149, 0.0, 0.3149, 0.04546, 0.2362, 0.1364, 0.2362, 0.09091, 0.3149, 0.1364, 0.2362, 0.1818, 0.3149, 0.09091, 0.3149, 0.2273, 0.2362, 0.2727, 0.3149, 0.1818, 0.3149, 0.2273, 0.2362, 0.3182, 0.2362, 0.2727, 0.3149, 0.3182, 0.2362, 0.3636, 0.3149, 0.2727, 0.3149, 0.5, 0.2362, 0.5909, 0.2362, 0.5455, 0.3149, 0.5, 0.2362, 0.5455, 0.1575, 0.5909, 0.2362, 0.5455, 0.1575, 0.6364, 0.1575, 0.5909, 0.2362, 0.6818, 0.2362, 0.7727, 0.2362, 0.7273, 0.3149, 0.6818, 0.2362, 0.7273, 0.1575, 0.7727, 0.2362, 0.7273, 0.1575, 0.8182, 0.1575, 0.7727, 0.2362, 0.8636, 0.2362, 0.9545, 0.2362, 0.9091, 0.3149, 0.8636, 0.2362, 0.9091, 0.1575, 0.9545, 0.2362, 0.9091, 0.1575, 1.0, 0.1575, 0.9545, 0.2362, 0.1364, 0.2362, 0.2273, 0.2362, 0.1818, 0.3149, 0.1364, 0.2362, 0.1818, 0.1575, 0.2273, 0.2362, 0.1818, 0.1575, 0.2727, 0.1575, 0.2273, 0.2362, 0.3182, 0.2362, 0.4091, 0.2362, 0.3636, 0.3149, 0.3182, 0.2362, 0.3636, 0.1575, 0.4091, 0.2362, 0.3636, 0.1575, 0.4545, 0.1575, 0.4091, 0.2362, 0.5, 0.07873, 0.5455, 0.1575, 0.4545, 0.1575, 0.5, 0.07873, 0.5909, 0.07873, 0.5455, 0.1575, 0.5909, 0.07873, 0.6364, 0.1575, 0.5455, 0.1575, 0.6818, 0.07873, 0.7273, 0.1575, 0.6364, 0.1575, 0.6818, 0.07873, 0.7727, 0.07873, 0.7273, 0.1575, 0.7727, 0.07873, 0.8182, 0.1575, 0.7273, 0.1575, 0.8636, 0.07873, 0.9091, 0.1575, 0.8182, 0.1575, 0.8636, 0.07873, 0.9545, 0.07873, 0.9091, 0.1575, 0.9545, 0.07873, 1.0, 0.1575, 0.9091, 0.1575, 0.3636, 0.1575, 0.4091, 0.07873, 0.4545, 0.1575, 0.3636, 0.1575, 0.3182, 0.07873, 0.4091, 0.07873, 0.3182, 0.07873, 0.3636, 0.0, 0.4091, 0.07873, 0.1364, 0.07873, 0.1818, 0.1575, 0.09091, 0.1575, 0.1364, 0.07873, 0.2273, 0.07873, 0.1818, 0.1575, 0.2273, 0.07873, 0.2727, 0.1575, 0.1818, 0.1575])
me_icosphere.update()

# ---- objects
ob_cube = bpy.data.objects.new('Cube', me_cube)
ob_cube_001 = bpy.data.objects.new('Cube.001', me_cube_001)
ob_cube_002 = bpy.data.objects.new('Cube.002', me_cube_002)
ob_sun = bpy.data.objects.new('Sun', light_sun)
ob_point = bpy.data.objects.new('Point', light_point)
ob_icosphere = bpy.data.objects.new('Icosphere', me_icosphere)

# ---- transforms, parenting, visibility, modifiers, constraints
ob_cube.location = (-2.471, 1.733, 0.9475)
ob_cube.rotation_euler = (-1.196, -0.149, 1.193)
ob_cube.scale = (0.4396, 0.4396, 0.4396)
ob_cube_001.parent = ob_cube
ob_cube_001.matrix_parent_inverse = Matrix(((0.8301, 2.091, 0.3377, -1.892), (-0.6589, 0.5997, -2.093, -0.6837), (-2.013, 0.666, 0.8244, -6.909), (-0.0, -0.0, -0.0, 1.0)))
ob_cube_001.location = (2.56, 4.064, 3.71)
ob_cube_001.rotation_euler = (-3.369, -0.9832, 0.6325)
ob_cube_001.scale = (1.038, 1.038, 1.038)
ob_cube_002.parent = ob_cube_001
ob_cube_002.matrix_parent_inverse = Matrix(((0.5997, -0.5003, 0.5643, -3.257), (-0.06856, -0.7541, -0.5958, 1.442), (0.751, 0.3306, -0.5049, -1.376), (-0.0, 0.0, 0.0, 1.0)))
ob_cube_002.location = (0.7273, -2.241, -2.578)
ob_cube_002.rotation_euler = (-3.039, -0.4764, -0.8107)
ob_cube_002.scale = (1.859, 1.859, 1.859)
ob_sun.parent = ob_cube_002
ob_sun.matrix_parent_inverse = Matrix(((0.2838, 0.09068, 0.4478, -1.477), (0.1421, -0.5185, 0.01493, -1.16), (0.4342, 0.1104, -0.2976, -0.5955), (-0.0, 0.0, 0.0, 1.0)))
ob_sun.location = (0.0, 0.0, 0.0)
ob_sun.rotation_euler = (0.4495, 0.5998, -0.09078)
ob_point.parent = ob_cube_001
ob_point.matrix_parent_inverse = Matrix(((0.4412, 0.2872, 0.8069, -5.29), (0.3919, -0.8748, 0.09712, 2.192), (0.7616, 0.2837, -0.5174, -1.183), (-0.0, 0.0, 0.0, 1.0)))
ob_point.location = (1.835, 1.117, 4.695)
ob_icosphere.location = (0.0, 0.0, 0.0)

# ---- collection membership
col_collection.objects.link(ob_cube)
col_collection.objects.link(ob_cube_001)
col_collection.objects.link(ob_cube_002)
col_collection.objects.link(ob_sun)
col_collection.objects.link(ob_point)
col_collection.objects.link(ob_icosphere)

# ---- scene / render settings (as saved in the file)
scene.frame_start = 1; scene.frame_end = 250; scene.frame_set(1)
scene.render.engine = 'CYCLES'
scene.cycles.sampling_pattern = 'TABULATED_SOBOL'
scene.view_settings.view_transform = 'Standard'
bpy.context.view_layer.update()

# ---- added for rendering (the .blend has no active camera): camera
cam_auto = bpy.data.cameras.new('AutoCamera')
cam_auto.lens = 50.0
cam_auto.sensor_width = 36.0
cam_auto.clip_end = 1000.0
ob_auto_camera = bpy.data.objects.new('AutoCamera', cam_auto)
scene.collection.objects.link(ob_auto_camera)
ob_auto_camera.location = (15.2314, -15.8608, 13.0497)
ob_auto_camera.rotation_euler = (1.09748, -7.21219e-08, 0.694738)
scene.camera = ob_auto_camera
bpy.context.view_layer.update()

